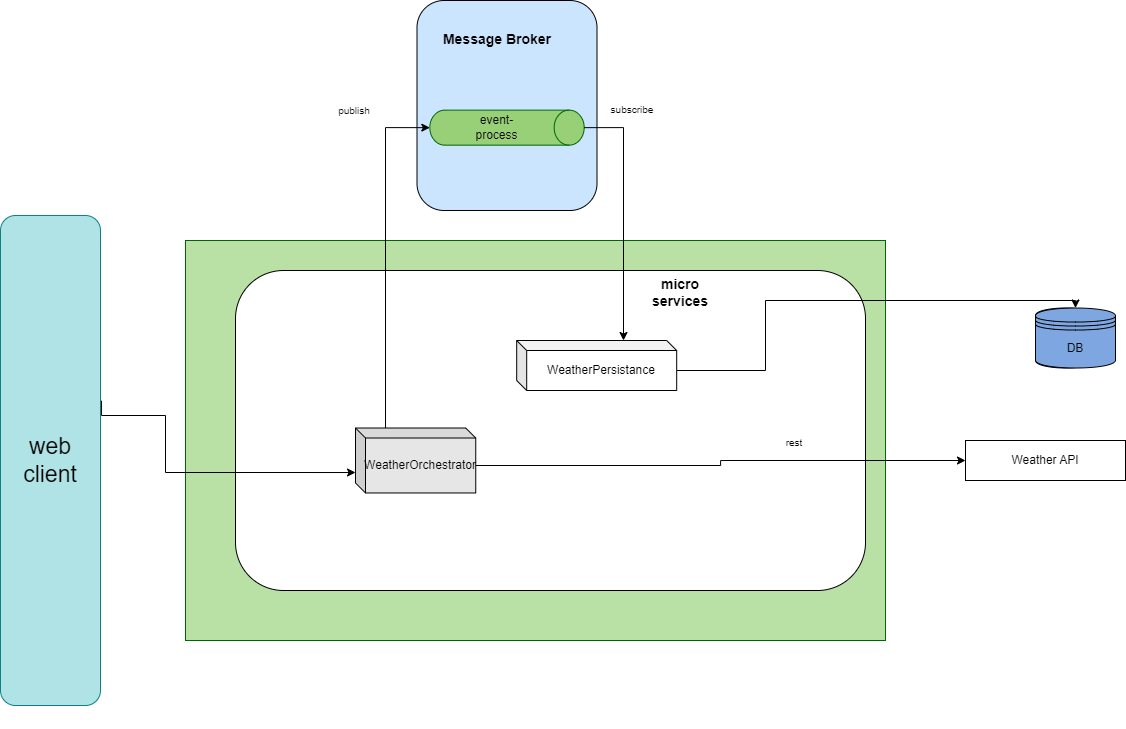

The diagram above was exported from draw.io. Its source (the exported page's mxGraphModel, read from the mxfile embedded in the PNG):
<mxGraphModel dx="3372" dy="1936" grid="1" gridSize="10" guides="1" tooltips="1" connect="1" arrows="1" fold="1" page="1" pageScale="1" pageWidth="850" pageHeight="1100" math="0" shadow="0">
  <root>
    <mxCell id="lAzsMr0XGeL5eeBG-ayq-0" />
    <mxCell id="lAzsMr0XGeL5eeBG-ayq-1" parent="lAzsMr0XGeL5eeBG-ayq-0" />
    <mxCell id="lAzsMr0XGeL5eeBG-ayq-2" value="" style="rounded=0;whiteSpace=wrap;html=1;strokeColor=#006600;fillColor=#B9E0A5;" vertex="1" parent="lAzsMr0XGeL5eeBG-ayq-1">
      <mxGeometry x="-1140" y="190" width="700" height="400" as="geometry" />
    </mxCell>
    <mxCell id="lAzsMr0XGeL5eeBG-ayq-3" style="edgeStyle=orthogonalEdgeStyle;rounded=0;orthogonalLoop=1;jettySize=auto;html=1;" edge="1" parent="lAzsMr0XGeL5eeBG-ayq-1" source="lAzsMr0XGeL5eeBG-ayq-4">
      <mxGeometry relative="1" as="geometry">
        <Array as="points">
          <mxPoint x="-770" y="300" />
          <mxPoint x="-770" y="300" />
        </Array>
        <mxPoint x="-776.8400000000001" y="370" as="targetPoint" />
      </mxGeometry>
    </mxCell>
    <mxCell id="lAzsMr0XGeL5eeBG-ayq-4" value="" style="rounded=1;whiteSpace=wrap;html=1;" vertex="1" parent="lAzsMr0XGeL5eeBG-ayq-1">
      <mxGeometry x="-1090" y="220" width="630" height="320" as="geometry" />
    </mxCell>
    <mxCell id="lAzsMr0XGeL5eeBG-ayq-5" value="&lt;b&gt;&lt;font style=&quot;font-size: 14px&quot;&gt;micro services&lt;/font&gt;&lt;/b&gt;" style="text;html=1;strokeColor=none;fillColor=none;align=center;verticalAlign=middle;whiteSpace=wrap;rounded=0;" vertex="1" parent="lAzsMr0XGeL5eeBG-ayq-1">
      <mxGeometry x="-673.1937093023257" y="229.99558139534884" width="56.3581395348837" height="24.65116279069768" as="geometry" />
    </mxCell>
    <mxCell id="lAzsMr0XGeL5eeBG-ayq-6" style="edgeStyle=orthogonalEdgeStyle;rounded=0;orthogonalLoop=1;jettySize=auto;html=1;exitX=0.5;exitY=1;exitDx=0;exitDy=0;" edge="1" parent="lAzsMr0XGeL5eeBG-ayq-1">
      <mxGeometry relative="1" as="geometry">
        <mxPoint x="-1149.150133333333" y="412" as="sourcePoint" />
        <mxPoint x="-1149.150133333333" y="412" as="targetPoint" />
      </mxGeometry>
    </mxCell>
    <mxCell id="lAzsMr0XGeL5eeBG-ayq-7" style="edgeStyle=orthogonalEdgeStyle;rounded=0;orthogonalLoop=1;jettySize=auto;html=1;exitX=0.5;exitY=1;exitDx=0;exitDy=0;" edge="1" parent="lAzsMr0XGeL5eeBG-ayq-1">
      <mxGeometry relative="1" as="geometry">
        <mxPoint x="-803.3924999999999" y="670" as="sourcePoint" />
        <mxPoint x="-803.3924999999999" y="670" as="targetPoint" />
      </mxGeometry>
    </mxCell>
    <mxCell id="lAzsMr0XGeL5eeBG-ayq-9" value="" style="group" connectable="0" vertex="1" parent="lAzsMr0XGeL5eeBG-ayq-1">
      <mxGeometry x="-290" y="257.51" width="80" height="60" as="geometry" />
    </mxCell>
    <mxCell id="lAzsMr0XGeL5eeBG-ayq-10" value="" style="shape=datastore;whiteSpace=wrap;html=1;fillColor=#7EA6E0;" vertex="1" parent="lAzsMr0XGeL5eeBG-ayq-9">
      <mxGeometry width="60" height="60" as="geometry" />
    </mxCell>
    <mxCell id="lAzsMr0XGeL5eeBG-ayq-11" value="DBRao" style="text;html=1;strokeColor=none;fillColor=none;align=center;verticalAlign=middle;whiteSpace=wrap;rounded=0;" vertex="1" parent="lAzsMr0XGeL5eeBG-ayq-9">
      <mxGeometry x="10" y="30" width="40" height="20" as="geometry" />
    </mxCell>
    <mxCell id="lAzsMr0XGeL5eeBG-ayq-12" value="" style="group" connectable="0" vertex="1" parent="lAzsMr0XGeL5eeBG-ayq-9">
      <mxGeometry width="80" height="60" as="geometry" />
    </mxCell>
    <mxCell id="lAzsMr0XGeL5eeBG-ayq-13" value="" style="shape=datastore;whiteSpace=wrap;html=1;fillColor=#7EA6E0;" vertex="1" parent="lAzsMr0XGeL5eeBG-ayq-12">
      <mxGeometry width="80" height="60" as="geometry" />
    </mxCell>
    <mxCell id="lAzsMr0XGeL5eeBG-ayq-14" value="DB" style="text;html=1;strokeColor=none;fillColor=none;align=center;verticalAlign=middle;whiteSpace=wrap;rounded=0;" vertex="1" parent="lAzsMr0XGeL5eeBG-ayq-12">
      <mxGeometry x="5" y="30" width="70" height="20" as="geometry" />
    </mxCell>
    <mxCell id="lAzsMr0XGeL5eeBG-ayq-16" value="Weather API" style="rounded=0;whiteSpace=wrap;html=1;" vertex="1" parent="lAzsMr0XGeL5eeBG-ayq-1">
      <mxGeometry x="-360" y="390" width="160" height="40" as="geometry" />
    </mxCell>
    <mxCell id="lAzsMr0XGeL5eeBG-ayq-17" style="edgeStyle=orthogonalEdgeStyle;rounded=0;orthogonalLoop=1;jettySize=auto;html=1;entryX=0.5;entryY=0;entryDx=0;entryDy=0;exitX=0;exitY=0;exitDx=160;exitDy=30;exitPerimeter=0;" edge="1" parent="lAzsMr0XGeL5eeBG-ayq-1" source="lAzsMr0XGeL5eeBG-ayq-28" target="lAzsMr0XGeL5eeBG-ayq-13">
      <mxGeometry relative="1" as="geometry">
        <Array as="points">
          <mxPoint x="-560" y="320" />
          <mxPoint x="-560" y="250" />
          <mxPoint x="-250" y="250" />
        </Array>
        <mxPoint x="-640" y="540" as="sourcePoint" />
      </mxGeometry>
    </mxCell>
    <mxCell id="lAzsMr0XGeL5eeBG-ayq-18" value="WeatherOrchestrator" style="shape=cube;whiteSpace=wrap;html=1;boundedLbl=1;backgroundOutline=1;darkOpacity=0.05;darkOpacity2=0.1;size=10;fillColor=#E6E6E6;" vertex="1" parent="lAzsMr0XGeL5eeBG-ayq-1">
      <mxGeometry x="-969.9967999999999" y="377.51" width="120.24680000000002" height="64.97000000000003" as="geometry" />
    </mxCell>
    <mxCell id="lAzsMr0XGeL5eeBG-ayq-19" style="edgeStyle=orthogonalEdgeStyle;rounded=0;orthogonalLoop=1;jettySize=auto;html=1;entryX=0;entryY=0.5;entryDx=0;entryDy=0;exitX=0;exitY=0;exitDx=120.24680000000002;exitDy=37.485000000000014;exitPerimeter=0;" edge="1" parent="lAzsMr0XGeL5eeBG-ayq-1" target="lAzsMr0XGeL5eeBG-ayq-16" source="lAzsMr0XGeL5eeBG-ayq-18">
      <mxGeometry relative="1" as="geometry">
        <Array as="points" />
        <mxPoint x="-690" y="372.0049999999999" as="sourcePoint" />
        <mxPoint x="-370" y="370" as="targetPoint" />
      </mxGeometry>
    </mxCell>
    <mxCell id="lAzsMr0XGeL5eeBG-ayq-21" value="" style="rounded=1;whiteSpace=wrap;html=1;fillColor=#CCE5FF;" vertex="1" parent="lAzsMr0XGeL5eeBG-ayq-1">
      <mxGeometry x="-908.5" y="-50" width="180" height="210" as="geometry" />
    </mxCell>
    <mxCell id="lAzsMr0XGeL5eeBG-ayq-22" value="&lt;b&gt;&lt;font style=&quot;font-size: 14px&quot;&gt;Message Broker&lt;/font&gt;&lt;/b&gt;" style="text;html=1;strokeColor=none;fillColor=none;align=center;verticalAlign=middle;whiteSpace=wrap;rounded=0;" vertex="1" parent="lAzsMr0XGeL5eeBG-ayq-1">
      <mxGeometry x="-908.5" y="-21.002195121951218" width="160" height="20.97560975609755" as="geometry" />
    </mxCell>
    <mxCell id="lAzsMr0XGeL5eeBG-ayq-23" value="" style="shape=cylinder3;whiteSpace=wrap;html=1;boundedLbl=1;backgroundOutline=1;size=15;strokeColor=#006600;fillColor=#97D077;rotation=90;" vertex="1" parent="lAzsMr0XGeL5eeBG-ayq-1">
      <mxGeometry x="-836" y="-0.02642857142868138" width="35" height="154.35" as="geometry" />
    </mxCell>
    <mxCell id="lAzsMr0XGeL5eeBG-ayq-24" value="event-process" style="text;html=1;strokeColor=none;fillColor=none;align=center;verticalAlign=middle;whiteSpace=wrap;rounded=0;" vertex="1" parent="lAzsMr0XGeL5eeBG-ayq-1">
      <mxGeometry x="-848.1915384615384" y="68.70464285714277" width="39.384615384615394" height="16.892857142857135" as="geometry" />
    </mxCell>
    <mxCell id="lAzsMr0XGeL5eeBG-ayq-25" style="edgeStyle=orthogonalEdgeStyle;rounded=0;orthogonalLoop=1;jettySize=auto;html=1;entryX=0.5;entryY=1;entryDx=0;entryDy=0;entryPerimeter=0;" edge="1" parent="lAzsMr0XGeL5eeBG-ayq-1" source="lAzsMr0XGeL5eeBG-ayq-18" target="lAzsMr0XGeL5eeBG-ayq-23">
      <mxGeometry relative="1" as="geometry">
        <Array as="points">
          <mxPoint x="-940" y="77" />
        </Array>
        <mxPoint x="-1070" y="110" as="sourcePoint" />
        <mxPoint x="-680" y="140.61499999999978" as="targetPoint" />
      </mxGeometry>
    </mxCell>
    <mxCell id="lAzsMr0XGeL5eeBG-ayq-26" style="edgeStyle=orthogonalEdgeStyle;rounded=0;orthogonalLoop=1;jettySize=auto;html=1;exitX=0.5;exitY=0;exitDx=0;exitDy=0;exitPerimeter=0;" edge="1" parent="lAzsMr0XGeL5eeBG-ayq-1" source="lAzsMr0XGeL5eeBG-ayq-23" target="lAzsMr0XGeL5eeBG-ayq-28">
      <mxGeometry relative="1" as="geometry">
        <Array as="points">
          <mxPoint x="-702" y="77" />
        </Array>
        <mxPoint x="-520" y="110" as="sourcePoint" />
        <mxPoint x="-701.8400000000001" y="330" as="targetPoint" />
      </mxGeometry>
    </mxCell>
    <mxCell id="lAzsMr0XGeL5eeBG-ayq-28" value="WeatherPersistance" style="shape=cube;whiteSpace=wrap;html=1;boundedLbl=1;backgroundOutline=1;darkOpacity=0.05;darkOpacity2=0.1;size=10;" vertex="1" parent="lAzsMr0XGeL5eeBG-ayq-1">
      <mxGeometry x="-808.8083333333334" y="289.99999999999994" width="160" height="50" as="geometry" />
    </mxCell>
    <mxCell id="lAzsMr0XGeL5eeBG-ayq-32" value="&lt;font style=&quot;font-size: 10px&quot;&gt;publish&lt;/font&gt;" style="text;html=1;strokeColor=none;fillColor=none;align=center;verticalAlign=middle;whiteSpace=wrap;rounded=0;" vertex="1" parent="lAzsMr0XGeL5eeBG-ayq-1">
      <mxGeometry x="-990" y="50" width="38.46666666666666" height="20" as="geometry" />
    </mxCell>
    <mxCell id="lAzsMr0XGeL5eeBG-ayq-33" value="&lt;font style=&quot;font-size: 10px&quot;&gt;subscribe&lt;/font&gt;" style="text;html=1;strokeColor=none;fillColor=none;align=center;verticalAlign=middle;whiteSpace=wrap;rounded=0;" vertex="1" parent="lAzsMr0XGeL5eeBG-ayq-1">
      <mxGeometry x="-711.66" y="48.7" width="38.46666666666666" height="20" as="geometry" />
    </mxCell>
    <mxCell id="lAzsMr0XGeL5eeBG-ayq-36" value="&lt;font style=&quot;font-size: 10px&quot;&gt;rest&lt;/font&gt;" style="text;html=1;strokeColor=none;fillColor=none;align=center;verticalAlign=middle;whiteSpace=wrap;rounded=0;" vertex="1" parent="lAzsMr0XGeL5eeBG-ayq-1">
      <mxGeometry x="-550" y="382.48" width="38.46666666666666" height="20" as="geometry" />
    </mxCell>
    <mxCell id="lAzsMr0XGeL5eeBG-ayq-37" value="" style="rounded=1;whiteSpace=wrap;html=1;glass=0;strokeWidth=1;fillColor=#b0e3e6;strokeColor=#0e8088;" vertex="1" parent="lAzsMr0XGeL5eeBG-ayq-1">
      <mxGeometry x="-1325" y="165" width="100" height="490" as="geometry" />
    </mxCell>
    <mxCell id="lAzsMr0XGeL5eeBG-ayq-38" value="&lt;font style=&quot;font-size: 23px;&quot;&gt;web client&lt;/font&gt;" style="text;html=1;strokeColor=none;fillColor=none;align=center;verticalAlign=middle;whiteSpace=wrap;rounded=0;" vertex="1" parent="lAzsMr0XGeL5eeBG-ayq-1">
      <mxGeometry x="-1310" y="355" width="70" height="110" as="geometry" />
    </mxCell>
    <mxCell id="lAzsMr0XGeL5eeBG-ayq-39" style="edgeStyle=orthogonalEdgeStyle;rounded=0;orthogonalLoop=1;jettySize=auto;html=1;entryX=0;entryY=0.685;entryDx=0;entryDy=0;entryPerimeter=0;exitX=1.01;exitY=0.378;exitDx=0;exitDy=0;exitPerimeter=0;" edge="1" parent="lAzsMr0XGeL5eeBG-ayq-1" source="lAzsMr0XGeL5eeBG-ayq-37" target="lAzsMr0XGeL5eeBG-ayq-18">
      <mxGeometry relative="1" as="geometry">
        <Array as="points">
          <mxPoint x="-1160" y="365" />
          <mxPoint x="-1160" y="422" />
        </Array>
        <mxPoint x="-1390" y="140" as="sourcePoint" />
        <mxPoint x="-1369.9983333333334" y="370" as="targetPoint" />
      </mxGeometry>
    </mxCell>
  </root>
</mxGraphModel>